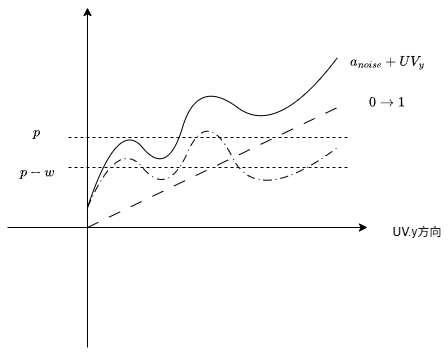

The diagram above was exported from draw.io. Its source (the exported page's mxGraphModel, read from the mxfile embedded in the PNG):
<mxGraphModel dx="518" dy="452" grid="1" gridSize="10" guides="1" tooltips="1" connect="1" arrows="1" fold="1" page="1" pageScale="1" pageWidth="827" pageHeight="1169" math="1" shadow="0">
  <root>
    <mxCell id="0" />
    <mxCell id="1" parent="0" />
    <mxCell id="5acOAg31KUttq6GhONzn-1" edge="1" parent="1" style="endArrow=classic;html=1;rounded=0;" value="">
      <mxGeometry height="50" relative="1" width="50" as="geometry">
        <mxPoint x="430" y="620" as="sourcePoint" />
        <mxPoint x="790" y="620" as="targetPoint" />
      </mxGeometry>
    </mxCell>
    <mxCell id="5acOAg31KUttq6GhONzn-2" edge="1" parent="1" style="endArrow=classic;html=1;rounded=0;" value="">
      <mxGeometry height="50" relative="1" width="50" as="geometry">
        <mxPoint x="510" y="740" as="sourcePoint" />
        <mxPoint x="510" y="400" as="targetPoint" />
      </mxGeometry>
    </mxCell>
    <mxCell id="5acOAg31KUttq6GhONzn-3" edge="1" parent="1" style="endArrow=none;html=1;rounded=0;dashed=1;dashPattern=12 12;" value="">
      <mxGeometry height="50" relative="1" width="50" as="geometry">
        <mxPoint x="510" y="620" as="sourcePoint" />
        <mxPoint x="760" y="500" as="targetPoint" />
      </mxGeometry>
    </mxCell>
    <mxCell id="5acOAg31KUttq6GhONzn-4" edge="1" parent="1" style="endArrow=none;dashed=1;html=1;rounded=0;" value="">
      <mxGeometry height="50" relative="1" width="50" as="geometry">
        <mxPoint x="770" y="560" as="sourcePoint" />
        <mxPoint x="490" y="560" as="targetPoint" />
      </mxGeometry>
    </mxCell>
    <mxCell id="5acOAg31KUttq6GhONzn-5" edge="1" parent="1" style="endArrow=none;dashed=1;html=1;rounded=0;" value="">
      <mxGeometry height="50" relative="1" width="50" as="geometry">
        <mxPoint x="770" y="530" as="sourcePoint" />
        <mxPoint x="490" y="530" as="targetPoint" />
      </mxGeometry>
    </mxCell>
    <mxCell id="5acOAg31KUttq6GhONzn-6" parent="1" style="text;html=1;whiteSpace=wrap;strokeColor=none;fillColor=none;align=center;verticalAlign=middle;rounded=0;" value="$$p$$" vertex="1">
      <mxGeometry height="30" width="60" x="430" y="510" as="geometry" />
    </mxCell>
    <mxCell id="5acOAg31KUttq6GhONzn-7" parent="1" style="text;html=1;whiteSpace=wrap;strokeColor=none;fillColor=none;align=center;verticalAlign=middle;rounded=0;" value="$$p-w$$" vertex="1">
      <mxGeometry height="30" width="60" x="430" y="550" as="geometry" />
    </mxCell>
    <mxCell id="5acOAg31KUttq6GhONzn-8" parent="1" style="text;html=1;whiteSpace=wrap;strokeColor=none;fillColor=none;align=center;verticalAlign=middle;rounded=0;" value="UV.y方向" vertex="1">
      <mxGeometry height="30" width="60" x="810" y="610" as="geometry" />
    </mxCell>
    <mxCell id="5acOAg31KUttq6GhONzn-9" edge="1" parent="1" style="curved=1;curveGeometry=1;endArrow=none;html=1;rounded=0;endFill=0;dashed=1;dashPattern=8 4 1 4;" value="">
      <mxGeometry height="50" relative="1" width="50" x="-0.6092" as="geometry">
        <Array as="points">
          <mxPoint x="540" y="530" />
          <mxPoint x="590" y="590" />
          <mxPoint x="630" y="500" />
          <mxPoint x="680" y="600" />
        </Array>
        <mxPoint x="510" y="600" as="sourcePoint" />
        <mxPoint x="760" y="540" as="targetPoint" />
      </mxGeometry>
    </mxCell>
    <mxCell id="5acOAg31KUttq6GhONzn-10" edge="1" parent="1" style="curved=1;curveGeometry=1;endArrow=none;html=1;rounded=0;endFill=0;" value="">
      <mxGeometry height="50" relative="1" width="50" x="-0.5997" as="geometry">
        <Array as="points">
          <mxPoint x="540" y="510" />
          <mxPoint x="590" y="570" />
          <mxPoint x="620" y="470" />
          <mxPoint x="700" y="530" />
        </Array>
        <mxPoint x="510" y="600" as="sourcePoint" />
        <mxPoint x="760" y="450" as="targetPoint" />
      </mxGeometry>
    </mxCell>
    <mxCell id="5acOAg31KUttq6GhONzn-11" parent="1" style="text;html=1;whiteSpace=wrap;strokeColor=none;fillColor=none;align=center;verticalAlign=middle;rounded=0;" value="$$0\to 1$$" vertex="1">
      <mxGeometry height="30" width="60" x="780" y="480" as="geometry" />
    </mxCell>
    <mxCell id="5acOAg31KUttq6GhONzn-12" parent="1" style="text;html=1;whiteSpace=wrap;strokeColor=none;fillColor=none;align=center;verticalAlign=middle;rounded=0;" value="$$a_{noise}+UV_y$$" vertex="1">
      <mxGeometry height="30" width="60" x="780" y="440" as="geometry" />
    </mxCell>
  </root>
</mxGraphModel>